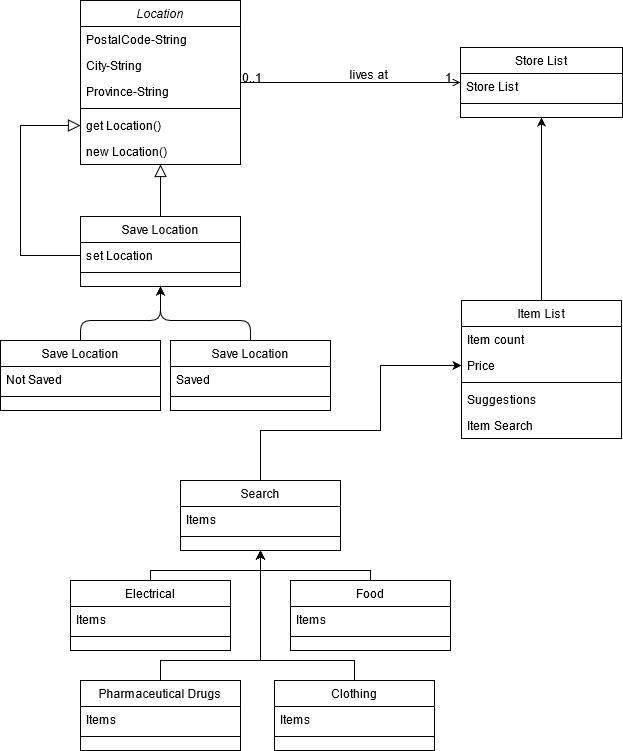

The diagram above was exported from draw.io. Its source (the exported page's mxGraphModel, read from the mxfile embedded in the PNG):
<mxGraphModel dx="868" dy="462" grid="1" gridSize="10" guides="1" tooltips="1" connect="1" arrows="1" fold="1" page="1" pageScale="1" pageWidth="827" pageHeight="1169" math="0" shadow="0">
  <root>
    <mxCell id="WIyWlLk6GJQsqaUBKTNV-0" />
    <mxCell id="WIyWlLk6GJQsqaUBKTNV-1" parent="WIyWlLk6GJQsqaUBKTNV-0" />
    <mxCell id="zkfFHV4jXpPFQw0GAbJ--0" value="Location" style="swimlane;fontStyle=2;align=center;verticalAlign=top;childLayout=stackLayout;horizontal=1;startSize=26;horizontalStack=0;resizeParent=1;resizeLast=0;collapsible=1;marginBottom=0;rounded=0;shadow=0;strokeWidth=1;" parent="WIyWlLk6GJQsqaUBKTNV-1" vertex="1">
      <mxGeometry x="220" y="120" width="160" height="164" as="geometry">
        <mxRectangle x="230" y="140" width="160" height="26" as="alternateBounds" />
      </mxGeometry>
    </mxCell>
    <mxCell id="zkfFHV4jXpPFQw0GAbJ--1" value="PostalCode-String" style="text;align=left;verticalAlign=top;spacingLeft=4;spacingRight=4;overflow=hidden;rotatable=0;points=[[0,0.5],[1,0.5]];portConstraint=eastwest;" parent="zkfFHV4jXpPFQw0GAbJ--0" vertex="1">
      <mxGeometry y="26" width="160" height="26" as="geometry" />
    </mxCell>
    <mxCell id="zkfFHV4jXpPFQw0GAbJ--2" value="City-String" style="text;align=left;verticalAlign=top;spacingLeft=4;spacingRight=4;overflow=hidden;rotatable=0;points=[[0,0.5],[1,0.5]];portConstraint=eastwest;rounded=0;shadow=0;html=0;" parent="zkfFHV4jXpPFQw0GAbJ--0" vertex="1">
      <mxGeometry y="52" width="160" height="26" as="geometry" />
    </mxCell>
    <mxCell id="zkfFHV4jXpPFQw0GAbJ--3" value="Province-String" style="text;align=left;verticalAlign=top;spacingLeft=4;spacingRight=4;overflow=hidden;rotatable=0;points=[[0,0.5],[1,0.5]];portConstraint=eastwest;rounded=0;shadow=0;html=0;" parent="zkfFHV4jXpPFQw0GAbJ--0" vertex="1">
      <mxGeometry y="78" width="160" height="26" as="geometry" />
    </mxCell>
    <mxCell id="zkfFHV4jXpPFQw0GAbJ--4" value="" style="line;html=1;strokeWidth=1;align=left;verticalAlign=middle;spacingTop=-1;spacingLeft=3;spacingRight=3;rotatable=0;labelPosition=right;points=[];portConstraint=eastwest;" parent="zkfFHV4jXpPFQw0GAbJ--0" vertex="1">
      <mxGeometry y="104" width="160" height="8" as="geometry" />
    </mxCell>
    <mxCell id="zkfFHV4jXpPFQw0GAbJ--5" value="get Location()" style="text;align=left;verticalAlign=top;spacingLeft=4;spacingRight=4;overflow=hidden;rotatable=0;points=[[0,0.5],[1,0.5]];portConstraint=eastwest;" parent="zkfFHV4jXpPFQw0GAbJ--0" vertex="1">
      <mxGeometry y="112" width="160" height="26" as="geometry" />
    </mxCell>
    <mxCell id="JjYyu9PnPLZ6PF6HekRX-0" value="new Location()" style="text;align=left;verticalAlign=top;spacingLeft=4;spacingRight=4;overflow=hidden;rotatable=0;points=[[0,0.5],[1,0.5]];portConstraint=eastwest;" vertex="1" parent="zkfFHV4jXpPFQw0GAbJ--0">
      <mxGeometry y="138" width="160" height="26" as="geometry" />
    </mxCell>
    <mxCell id="JjYyu9PnPLZ6PF6HekRX-11" style="edgeStyle=orthogonalEdgeStyle;rounded=0;orthogonalLoop=1;jettySize=auto;html=1;exitX=0.5;exitY=0;exitDx=0;exitDy=0;entryX=0.5;entryY=1;entryDx=0;entryDy=0;" edge="1" parent="WIyWlLk6GJQsqaUBKTNV-1" source="zkfFHV4jXpPFQw0GAbJ--6" target="zkfFHV4jXpPFQw0GAbJ--17">
      <mxGeometry relative="1" as="geometry">
        <mxPoint x="600" y="240" as="targetPoint" />
      </mxGeometry>
    </mxCell>
    <mxCell id="zkfFHV4jXpPFQw0GAbJ--6" value="Item List" style="swimlane;fontStyle=0;align=center;verticalAlign=top;childLayout=stackLayout;horizontal=1;startSize=26;horizontalStack=0;resizeParent=1;resizeLast=0;collapsible=1;marginBottom=0;rounded=0;shadow=0;strokeWidth=1;" parent="WIyWlLk6GJQsqaUBKTNV-1" vertex="1">
      <mxGeometry x="601" y="420" width="160" height="138" as="geometry">
        <mxRectangle x="130" y="380" width="160" height="26" as="alternateBounds" />
      </mxGeometry>
    </mxCell>
    <mxCell id="zkfFHV4jXpPFQw0GAbJ--7" value="Item count" style="text;align=left;verticalAlign=top;spacingLeft=4;spacingRight=4;overflow=hidden;rotatable=0;points=[[0,0.5],[1,0.5]];portConstraint=eastwest;" parent="zkfFHV4jXpPFQw0GAbJ--6" vertex="1">
      <mxGeometry y="26" width="160" height="26" as="geometry" />
    </mxCell>
    <mxCell id="zkfFHV4jXpPFQw0GAbJ--8" value="Price" style="text;align=left;verticalAlign=top;spacingLeft=4;spacingRight=4;overflow=hidden;rotatable=0;points=[[0,0.5],[1,0.5]];portConstraint=eastwest;rounded=0;shadow=0;html=0;" parent="zkfFHV4jXpPFQw0GAbJ--6" vertex="1">
      <mxGeometry y="52" width="160" height="26" as="geometry" />
    </mxCell>
    <mxCell id="zkfFHV4jXpPFQw0GAbJ--9" value="" style="line;html=1;strokeWidth=1;align=left;verticalAlign=middle;spacingTop=-1;spacingLeft=3;spacingRight=3;rotatable=0;labelPosition=right;points=[];portConstraint=eastwest;" parent="zkfFHV4jXpPFQw0GAbJ--6" vertex="1">
      <mxGeometry y="78" width="160" height="8" as="geometry" />
    </mxCell>
    <mxCell id="zkfFHV4jXpPFQw0GAbJ--11" value="Suggestions" style="text;align=left;verticalAlign=top;spacingLeft=4;spacingRight=4;overflow=hidden;rotatable=0;points=[[0,0.5],[1,0.5]];portConstraint=eastwest;" parent="zkfFHV4jXpPFQw0GAbJ--6" vertex="1">
      <mxGeometry y="86" width="160" height="26" as="geometry" />
    </mxCell>
    <mxCell id="JjYyu9PnPLZ6PF6HekRX-10" value="Item Search" style="text;align=left;verticalAlign=top;spacingLeft=4;spacingRight=4;overflow=hidden;rotatable=0;points=[[0,0.5],[1,0.5]];portConstraint=eastwest;" vertex="1" parent="zkfFHV4jXpPFQw0GAbJ--6">
      <mxGeometry y="112" width="160" height="26" as="geometry" />
    </mxCell>
    <mxCell id="zkfFHV4jXpPFQw0GAbJ--12" value="" style="endArrow=block;endSize=10;endFill=0;shadow=0;strokeWidth=1;rounded=0;edgeStyle=elbowEdgeStyle;elbow=vertical;entryX=0;entryY=0.5;entryDx=0;entryDy=0;exitX=0;exitY=0.5;exitDx=0;exitDy=0;" parent="WIyWlLk6GJQsqaUBKTNV-1" source="zkfFHV4jXpPFQw0GAbJ--14" target="zkfFHV4jXpPFQw0GAbJ--5" edge="1">
      <mxGeometry width="160" relative="1" as="geometry">
        <mxPoint x="200" y="203" as="sourcePoint" />
        <mxPoint x="160" y="280" as="targetPoint" />
        <Array as="points">
          <mxPoint x="160" y="240" />
        </Array>
      </mxGeometry>
    </mxCell>
    <mxCell id="zkfFHV4jXpPFQw0GAbJ--13" value="Save Location" style="swimlane;fontStyle=0;align=center;verticalAlign=top;childLayout=stackLayout;horizontal=1;startSize=26;horizontalStack=0;resizeParent=1;resizeLast=0;collapsible=1;marginBottom=0;rounded=0;shadow=0;strokeWidth=1;" parent="WIyWlLk6GJQsqaUBKTNV-1" vertex="1">
      <mxGeometry x="220" y="336" width="160" height="70" as="geometry">
        <mxRectangle x="340" y="380" width="170" height="26" as="alternateBounds" />
      </mxGeometry>
    </mxCell>
    <mxCell id="zkfFHV4jXpPFQw0GAbJ--14" value="set Location" style="text;align=left;verticalAlign=top;spacingLeft=4;spacingRight=4;overflow=hidden;rotatable=0;points=[[0,0.5],[1,0.5]];portConstraint=eastwest;" parent="zkfFHV4jXpPFQw0GAbJ--13" vertex="1">
      <mxGeometry y="26" width="160" height="26" as="geometry" />
    </mxCell>
    <mxCell id="zkfFHV4jXpPFQw0GAbJ--15" value="" style="line;html=1;strokeWidth=1;align=left;verticalAlign=middle;spacingTop=-1;spacingLeft=3;spacingRight=3;rotatable=0;labelPosition=right;points=[];portConstraint=eastwest;" parent="zkfFHV4jXpPFQw0GAbJ--13" vertex="1">
      <mxGeometry y="52" width="160" height="8" as="geometry" />
    </mxCell>
    <mxCell id="zkfFHV4jXpPFQw0GAbJ--16" value="" style="endArrow=block;endSize=10;endFill=0;shadow=0;strokeWidth=1;rounded=0;edgeStyle=elbowEdgeStyle;elbow=vertical;" parent="WIyWlLk6GJQsqaUBKTNV-1" source="zkfFHV4jXpPFQw0GAbJ--13" target="zkfFHV4jXpPFQw0GAbJ--0" edge="1">
      <mxGeometry width="160" relative="1" as="geometry">
        <mxPoint x="210" y="373" as="sourcePoint" />
        <mxPoint x="310" y="271" as="targetPoint" />
        <Array as="points">
          <mxPoint x="300" y="310" />
        </Array>
      </mxGeometry>
    </mxCell>
    <mxCell id="zkfFHV4jXpPFQw0GAbJ--17" value="Store List" style="swimlane;fontStyle=0;align=center;verticalAlign=top;childLayout=stackLayout;horizontal=1;startSize=26;horizontalStack=0;resizeParent=1;resizeLast=0;collapsible=1;marginBottom=0;rounded=0;shadow=0;strokeWidth=1;" parent="WIyWlLk6GJQsqaUBKTNV-1" vertex="1">
      <mxGeometry x="600" y="167" width="162" height="70" as="geometry">
        <mxRectangle x="550" y="140" width="160" height="26" as="alternateBounds" />
      </mxGeometry>
    </mxCell>
    <mxCell id="zkfFHV4jXpPFQw0GAbJ--18" value="Store List" style="text;align=left;verticalAlign=top;spacingLeft=4;spacingRight=4;overflow=hidden;rotatable=0;points=[[0,0.5],[1,0.5]];portConstraint=eastwest;" parent="zkfFHV4jXpPFQw0GAbJ--17" vertex="1">
      <mxGeometry y="26" width="162" height="26" as="geometry" />
    </mxCell>
    <mxCell id="zkfFHV4jXpPFQw0GAbJ--23" value="" style="line;html=1;strokeWidth=1;align=left;verticalAlign=middle;spacingTop=-1;spacingLeft=3;spacingRight=3;rotatable=0;labelPosition=right;points=[];portConstraint=eastwest;" parent="zkfFHV4jXpPFQw0GAbJ--17" vertex="1">
      <mxGeometry y="52" width="162" height="8" as="geometry" />
    </mxCell>
    <mxCell id="zkfFHV4jXpPFQw0GAbJ--26" value="" style="endArrow=open;shadow=0;strokeWidth=1;rounded=0;endFill=1;edgeStyle=elbowEdgeStyle;elbow=vertical;" parent="WIyWlLk6GJQsqaUBKTNV-1" source="zkfFHV4jXpPFQw0GAbJ--0" target="zkfFHV4jXpPFQw0GAbJ--17" edge="1">
      <mxGeometry x="0.5" y="41" relative="1" as="geometry">
        <mxPoint x="380" y="192" as="sourcePoint" />
        <mxPoint x="540" y="192" as="targetPoint" />
        <mxPoint x="-40" y="32" as="offset" />
      </mxGeometry>
    </mxCell>
    <mxCell id="zkfFHV4jXpPFQw0GAbJ--27" value="0..1" style="resizable=0;align=left;verticalAlign=bottom;labelBackgroundColor=none;fontSize=12;" parent="zkfFHV4jXpPFQw0GAbJ--26" connectable="0" vertex="1">
      <mxGeometry x="-1" relative="1" as="geometry">
        <mxPoint y="4" as="offset" />
      </mxGeometry>
    </mxCell>
    <mxCell id="zkfFHV4jXpPFQw0GAbJ--28" value="1" style="resizable=0;align=right;verticalAlign=bottom;labelBackgroundColor=none;fontSize=12;" parent="zkfFHV4jXpPFQw0GAbJ--26" connectable="0" vertex="1">
      <mxGeometry x="1" relative="1" as="geometry">
        <mxPoint x="-7" y="4" as="offset" />
      </mxGeometry>
    </mxCell>
    <mxCell id="zkfFHV4jXpPFQw0GAbJ--29" value="lives at" style="text;html=1;resizable=0;points=[];;align=center;verticalAlign=middle;labelBackgroundColor=none;rounded=0;shadow=0;strokeWidth=1;fontSize=12;" parent="zkfFHV4jXpPFQw0GAbJ--26" vertex="1" connectable="0">
      <mxGeometry x="0.5" y="49" relative="1" as="geometry">
        <mxPoint x="-38" y="40" as="offset" />
      </mxGeometry>
    </mxCell>
    <mxCell id="JjYyu9PnPLZ6PF6HekRX-1" value="Save Location" style="swimlane;fontStyle=0;align=center;verticalAlign=top;childLayout=stackLayout;horizontal=1;startSize=26;horizontalStack=0;resizeParent=1;resizeLast=0;collapsible=1;marginBottom=0;rounded=0;shadow=0;strokeWidth=1;" vertex="1" parent="WIyWlLk6GJQsqaUBKTNV-1">
      <mxGeometry x="310" y="460" width="160" height="70" as="geometry">
        <mxRectangle x="340" y="380" width="170" height="26" as="alternateBounds" />
      </mxGeometry>
    </mxCell>
    <mxCell id="JjYyu9PnPLZ6PF6HekRX-2" value="Saved" style="text;align=left;verticalAlign=top;spacingLeft=4;spacingRight=4;overflow=hidden;rotatable=0;points=[[0,0.5],[1,0.5]];portConstraint=eastwest;" vertex="1" parent="JjYyu9PnPLZ6PF6HekRX-1">
      <mxGeometry y="26" width="160" height="26" as="geometry" />
    </mxCell>
    <mxCell id="JjYyu9PnPLZ6PF6HekRX-3" value="" style="line;html=1;strokeWidth=1;align=left;verticalAlign=middle;spacingTop=-1;spacingLeft=3;spacingRight=3;rotatable=0;labelPosition=right;points=[];portConstraint=eastwest;" vertex="1" parent="JjYyu9PnPLZ6PF6HekRX-1">
      <mxGeometry y="52" width="160" height="8" as="geometry" />
    </mxCell>
    <mxCell id="JjYyu9PnPLZ6PF6HekRX-4" value="Save Location" style="swimlane;fontStyle=0;align=center;verticalAlign=top;childLayout=stackLayout;horizontal=1;startSize=26;horizontalStack=0;resizeParent=1;resizeLast=0;collapsible=1;marginBottom=0;rounded=0;shadow=0;strokeWidth=1;" vertex="1" parent="WIyWlLk6GJQsqaUBKTNV-1">
      <mxGeometry x="140" y="460" width="160" height="70" as="geometry">
        <mxRectangle x="340" y="380" width="170" height="26" as="alternateBounds" />
      </mxGeometry>
    </mxCell>
    <mxCell id="JjYyu9PnPLZ6PF6HekRX-5" value="Not Saved" style="text;align=left;verticalAlign=top;spacingLeft=4;spacingRight=4;overflow=hidden;rotatable=0;points=[[0,0.5],[1,0.5]];portConstraint=eastwest;" vertex="1" parent="JjYyu9PnPLZ6PF6HekRX-4">
      <mxGeometry y="26" width="160" height="26" as="geometry" />
    </mxCell>
    <mxCell id="JjYyu9PnPLZ6PF6HekRX-6" value="" style="line;html=1;strokeWidth=1;align=left;verticalAlign=middle;spacingTop=-1;spacingLeft=3;spacingRight=3;rotatable=0;labelPosition=right;points=[];portConstraint=eastwest;" vertex="1" parent="JjYyu9PnPLZ6PF6HekRX-4">
      <mxGeometry y="52" width="160" height="8" as="geometry" />
    </mxCell>
    <mxCell id="JjYyu9PnPLZ6PF6HekRX-7" value="" style="endArrow=classic;html=1;exitX=0.5;exitY=0;exitDx=0;exitDy=0;entryX=0.5;entryY=1;entryDx=0;entryDy=0;" edge="1" parent="WIyWlLk6GJQsqaUBKTNV-1" source="JjYyu9PnPLZ6PF6HekRX-4" target="zkfFHV4jXpPFQw0GAbJ--13">
      <mxGeometry width="50" height="50" relative="1" as="geometry">
        <mxPoint x="390" y="410" as="sourcePoint" />
        <mxPoint x="440" y="360" as="targetPoint" />
        <Array as="points">
          <mxPoint x="220" y="440" />
          <mxPoint x="300" y="440" />
        </Array>
      </mxGeometry>
    </mxCell>
    <mxCell id="JjYyu9PnPLZ6PF6HekRX-8" value="" style="endArrow=classic;html=1;exitX=0.5;exitY=0;exitDx=0;exitDy=0;entryX=0.5;entryY=1;entryDx=0;entryDy=0;" edge="1" parent="WIyWlLk6GJQsqaUBKTNV-1" source="JjYyu9PnPLZ6PF6HekRX-1" target="zkfFHV4jXpPFQw0GAbJ--13">
      <mxGeometry width="50" height="50" relative="1" as="geometry">
        <mxPoint x="390" y="410" as="sourcePoint" />
        <mxPoint x="440" y="360" as="targetPoint" />
        <Array as="points">
          <mxPoint x="390" y="440" />
          <mxPoint x="300" y="440" />
        </Array>
      </mxGeometry>
    </mxCell>
    <mxCell id="JjYyu9PnPLZ6PF6HekRX-27" style="edgeStyle=orthogonalEdgeStyle;rounded=0;orthogonalLoop=1;jettySize=auto;html=1;entryX=0.5;entryY=1;entryDx=0;entryDy=0;" edge="1" parent="WIyWlLk6GJQsqaUBKTNV-1" source="JjYyu9PnPLZ6PF6HekRX-12" target="JjYyu9PnPLZ6PF6HekRX-15">
      <mxGeometry relative="1" as="geometry">
        <Array as="points">
          <mxPoint x="300" y="780" />
          <mxPoint x="400" y="780" />
        </Array>
      </mxGeometry>
    </mxCell>
    <mxCell id="JjYyu9PnPLZ6PF6HekRX-12" value="Pharmaceutical Drugs" style="swimlane;fontStyle=0;align=center;verticalAlign=top;childLayout=stackLayout;horizontal=1;startSize=26;horizontalStack=0;resizeParent=1;resizeLast=0;collapsible=1;marginBottom=0;rounded=0;shadow=0;strokeWidth=1;" vertex="1" parent="WIyWlLk6GJQsqaUBKTNV-1">
      <mxGeometry x="220" y="800" width="160" height="70" as="geometry">
        <mxRectangle x="340" y="380" width="170" height="26" as="alternateBounds" />
      </mxGeometry>
    </mxCell>
    <mxCell id="JjYyu9PnPLZ6PF6HekRX-13" value="Items" style="text;align=left;verticalAlign=top;spacingLeft=4;spacingRight=4;overflow=hidden;rotatable=0;points=[[0,0.5],[1,0.5]];portConstraint=eastwest;" vertex="1" parent="JjYyu9PnPLZ6PF6HekRX-12">
      <mxGeometry y="26" width="160" height="26" as="geometry" />
    </mxCell>
    <mxCell id="JjYyu9PnPLZ6PF6HekRX-14" value="" style="line;html=1;strokeWidth=1;align=left;verticalAlign=middle;spacingTop=-1;spacingLeft=3;spacingRight=3;rotatable=0;labelPosition=right;points=[];portConstraint=eastwest;" vertex="1" parent="JjYyu9PnPLZ6PF6HekRX-12">
      <mxGeometry y="52" width="160" height="8" as="geometry" />
    </mxCell>
    <mxCell id="JjYyu9PnPLZ6PF6HekRX-33" style="edgeStyle=orthogonalEdgeStyle;rounded=0;orthogonalLoop=1;jettySize=auto;html=1;exitX=0.5;exitY=0;exitDx=0;exitDy=0;entryX=0;entryY=0.5;entryDx=0;entryDy=0;" edge="1" parent="WIyWlLk6GJQsqaUBKTNV-1" source="JjYyu9PnPLZ6PF6HekRX-15" target="zkfFHV4jXpPFQw0GAbJ--8">
      <mxGeometry relative="1" as="geometry">
        <Array as="points">
          <mxPoint x="400" y="550" />
          <mxPoint x="520" y="550" />
          <mxPoint x="520" y="485" />
        </Array>
      </mxGeometry>
    </mxCell>
    <mxCell id="JjYyu9PnPLZ6PF6HekRX-15" value="Search" style="swimlane;fontStyle=0;align=center;verticalAlign=top;childLayout=stackLayout;horizontal=1;startSize=26;horizontalStack=0;resizeParent=1;resizeLast=0;collapsible=1;marginBottom=0;rounded=0;shadow=0;strokeWidth=1;" vertex="1" parent="WIyWlLk6GJQsqaUBKTNV-1">
      <mxGeometry x="320" y="600" width="160" height="70" as="geometry">
        <mxRectangle x="340" y="380" width="170" height="26" as="alternateBounds" />
      </mxGeometry>
    </mxCell>
    <mxCell id="JjYyu9PnPLZ6PF6HekRX-16" value="Items" style="text;align=left;verticalAlign=top;spacingLeft=4;spacingRight=4;overflow=hidden;rotatable=0;points=[[0,0.5],[1,0.5]];portConstraint=eastwest;" vertex="1" parent="JjYyu9PnPLZ6PF6HekRX-15">
      <mxGeometry y="26" width="160" height="26" as="geometry" />
    </mxCell>
    <mxCell id="JjYyu9PnPLZ6PF6HekRX-17" value="" style="line;html=1;strokeWidth=1;align=left;verticalAlign=middle;spacingTop=-1;spacingLeft=3;spacingRight=3;rotatable=0;labelPosition=right;points=[];portConstraint=eastwest;" vertex="1" parent="JjYyu9PnPLZ6PF6HekRX-15">
      <mxGeometry y="52" width="160" height="8" as="geometry" />
    </mxCell>
    <mxCell id="JjYyu9PnPLZ6PF6HekRX-28" style="edgeStyle=orthogonalEdgeStyle;rounded=0;orthogonalLoop=1;jettySize=auto;html=1;entryX=0.5;entryY=1;entryDx=0;entryDy=0;" edge="1" parent="WIyWlLk6GJQsqaUBKTNV-1" source="JjYyu9PnPLZ6PF6HekRX-18" target="JjYyu9PnPLZ6PF6HekRX-15">
      <mxGeometry relative="1" as="geometry">
        <Array as="points">
          <mxPoint x="494" y="780" />
          <mxPoint x="400" y="780" />
        </Array>
      </mxGeometry>
    </mxCell>
    <mxCell id="JjYyu9PnPLZ6PF6HekRX-18" value="Clothing" style="swimlane;fontStyle=0;align=center;verticalAlign=top;childLayout=stackLayout;horizontal=1;startSize=26;horizontalStack=0;resizeParent=1;resizeLast=0;collapsible=1;marginBottom=0;rounded=0;shadow=0;strokeWidth=1;" vertex="1" parent="WIyWlLk6GJQsqaUBKTNV-1">
      <mxGeometry x="414" y="800" width="160" height="70" as="geometry">
        <mxRectangle x="340" y="380" width="170" height="26" as="alternateBounds" />
      </mxGeometry>
    </mxCell>
    <mxCell id="JjYyu9PnPLZ6PF6HekRX-19" value="Items" style="text;align=left;verticalAlign=top;spacingLeft=4;spacingRight=4;overflow=hidden;rotatable=0;points=[[0,0.5],[1,0.5]];portConstraint=eastwest;" vertex="1" parent="JjYyu9PnPLZ6PF6HekRX-18">
      <mxGeometry y="26" width="160" height="26" as="geometry" />
    </mxCell>
    <mxCell id="JjYyu9PnPLZ6PF6HekRX-20" value="" style="line;html=1;strokeWidth=1;align=left;verticalAlign=middle;spacingTop=-1;spacingLeft=3;spacingRight=3;rotatable=0;labelPosition=right;points=[];portConstraint=eastwest;" vertex="1" parent="JjYyu9PnPLZ6PF6HekRX-18">
      <mxGeometry y="52" width="160" height="8" as="geometry" />
    </mxCell>
    <mxCell id="JjYyu9PnPLZ6PF6HekRX-32" style="edgeStyle=orthogonalEdgeStyle;rounded=0;orthogonalLoop=1;jettySize=auto;html=1;" edge="1" parent="WIyWlLk6GJQsqaUBKTNV-1" source="JjYyu9PnPLZ6PF6HekRX-21">
      <mxGeometry relative="1" as="geometry">
        <mxPoint x="400" y="670" as="targetPoint" />
        <Array as="points">
          <mxPoint x="510" y="690" />
          <mxPoint x="400" y="690" />
        </Array>
      </mxGeometry>
    </mxCell>
    <mxCell id="JjYyu9PnPLZ6PF6HekRX-21" value="Food" style="swimlane;fontStyle=0;align=center;verticalAlign=top;childLayout=stackLayout;horizontal=1;startSize=26;horizontalStack=0;resizeParent=1;resizeLast=0;collapsible=1;marginBottom=0;rounded=0;shadow=0;strokeWidth=1;" vertex="1" parent="WIyWlLk6GJQsqaUBKTNV-1">
      <mxGeometry x="430" y="700" width="160" height="70" as="geometry">
        <mxRectangle x="340" y="380" width="170" height="26" as="alternateBounds" />
      </mxGeometry>
    </mxCell>
    <mxCell id="JjYyu9PnPLZ6PF6HekRX-22" value="Items" style="text;align=left;verticalAlign=top;spacingLeft=4;spacingRight=4;overflow=hidden;rotatable=0;points=[[0,0.5],[1,0.5]];portConstraint=eastwest;" vertex="1" parent="JjYyu9PnPLZ6PF6HekRX-21">
      <mxGeometry y="26" width="160" height="26" as="geometry" />
    </mxCell>
    <mxCell id="JjYyu9PnPLZ6PF6HekRX-23" value="" style="line;html=1;strokeWidth=1;align=left;verticalAlign=middle;spacingTop=-1;spacingLeft=3;spacingRight=3;rotatable=0;labelPosition=right;points=[];portConstraint=eastwest;" vertex="1" parent="JjYyu9PnPLZ6PF6HekRX-21">
      <mxGeometry y="52" width="160" height="8" as="geometry" />
    </mxCell>
    <mxCell id="JjYyu9PnPLZ6PF6HekRX-31" style="edgeStyle=orthogonalEdgeStyle;rounded=0;orthogonalLoop=1;jettySize=auto;html=1;exitX=0.5;exitY=0;exitDx=0;exitDy=0;entryX=0.5;entryY=1;entryDx=0;entryDy=0;" edge="1" parent="WIyWlLk6GJQsqaUBKTNV-1" source="JjYyu9PnPLZ6PF6HekRX-24" target="JjYyu9PnPLZ6PF6HekRX-15">
      <mxGeometry relative="1" as="geometry">
        <Array as="points">
          <mxPoint x="290" y="690" />
          <mxPoint x="400" y="690" />
        </Array>
      </mxGeometry>
    </mxCell>
    <mxCell id="JjYyu9PnPLZ6PF6HekRX-24" value="Electrical" style="swimlane;fontStyle=0;align=center;verticalAlign=top;childLayout=stackLayout;horizontal=1;startSize=26;horizontalStack=0;resizeParent=1;resizeLast=0;collapsible=1;marginBottom=0;rounded=0;shadow=0;strokeWidth=1;" vertex="1" parent="WIyWlLk6GJQsqaUBKTNV-1">
      <mxGeometry x="210" y="700" width="160" height="70" as="geometry">
        <mxRectangle x="340" y="380" width="170" height="26" as="alternateBounds" />
      </mxGeometry>
    </mxCell>
    <mxCell id="JjYyu9PnPLZ6PF6HekRX-25" value="Items" style="text;align=left;verticalAlign=top;spacingLeft=4;spacingRight=4;overflow=hidden;rotatable=0;points=[[0,0.5],[1,0.5]];portConstraint=eastwest;" vertex="1" parent="JjYyu9PnPLZ6PF6HekRX-24">
      <mxGeometry y="26" width="160" height="26" as="geometry" />
    </mxCell>
    <mxCell id="JjYyu9PnPLZ6PF6HekRX-26" value="" style="line;html=1;strokeWidth=1;align=left;verticalAlign=middle;spacingTop=-1;spacingLeft=3;spacingRight=3;rotatable=0;labelPosition=right;points=[];portConstraint=eastwest;" vertex="1" parent="JjYyu9PnPLZ6PF6HekRX-24">
      <mxGeometry y="52" width="160" height="8" as="geometry" />
    </mxCell>
  </root>
</mxGraphModel>